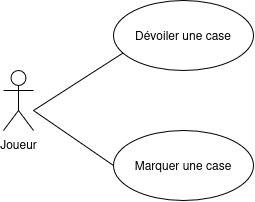

The diagram above was exported from draw.io. Its source (the exported page's mxGraphModel, read from the mxfile embedded in the PNG):
<mxGraphModel dx="915" dy="570" grid="1" gridSize="10" guides="1" tooltips="1" connect="1" arrows="1" fold="1" page="1" pageScale="1" pageWidth="827" pageHeight="1169" math="0" shadow="0">
  <root>
    <mxCell id="0" />
    <mxCell id="1" parent="0" />
    <mxCell id="XYgkUJ7FWB_Vvh2NiNM--1" parent="1" style="shape=umlActor;verticalLabelPosition=bottom;verticalAlign=top;html=1;" value="&lt;div&gt;Joueur&lt;/div&gt;" vertex="1">
      <mxGeometry height="60" width="30" x="90" y="240" as="geometry" />
    </mxCell>
    <mxCell id="XYgkUJ7FWB_Vvh2NiNM--2" parent="1" style="ellipse;whiteSpace=wrap;html=1;" value="Dévoiler une case" vertex="1">
      <mxGeometry height="70" width="140" x="200" y="170" as="geometry" />
    </mxCell>
    <mxCell id="XYgkUJ7FWB_Vvh2NiNM--3" parent="1" style="ellipse;whiteSpace=wrap;html=1;" value="&lt;div&gt;Marquer une case&lt;/div&gt;" vertex="1">
      <mxGeometry height="70" width="140" x="200" y="300" as="geometry" />
    </mxCell>
    <mxCell id="XYgkUJ7FWB_Vvh2NiNM--7" edge="1" parent="1" source="XYgkUJ7FWB_Vvh2NiNM--1" style="endArrow=none;html=1;rounded=0;entryX=0.066;entryY=0.753;entryDx=0;entryDy=0;entryPerimeter=0;exitX=1;exitY=0.667;exitDx=0;exitDy=0;exitPerimeter=0;" target="XYgkUJ7FWB_Vvh2NiNM--2" value="">
      <mxGeometry height="50" relative="1" width="50" as="geometry">
        <mxPoint x="130" y="280" as="sourcePoint" />
        <mxPoint x="440" y="280" as="targetPoint" />
      </mxGeometry>
    </mxCell>
    <mxCell id="XYgkUJ7FWB_Vvh2NiNM--8" edge="1" parent="1" style="endArrow=none;html=1;rounded=0;entryX=0;entryY=0.5;entryDx=0;entryDy=0;" target="XYgkUJ7FWB_Vvh2NiNM--3" value="">
      <mxGeometry height="50" relative="1" width="50" as="geometry">
        <mxPoint x="120" y="280" as="sourcePoint" />
        <mxPoint x="309" y="290" as="targetPoint" />
      </mxGeometry>
    </mxCell>
  </root>
</mxGraphModel>